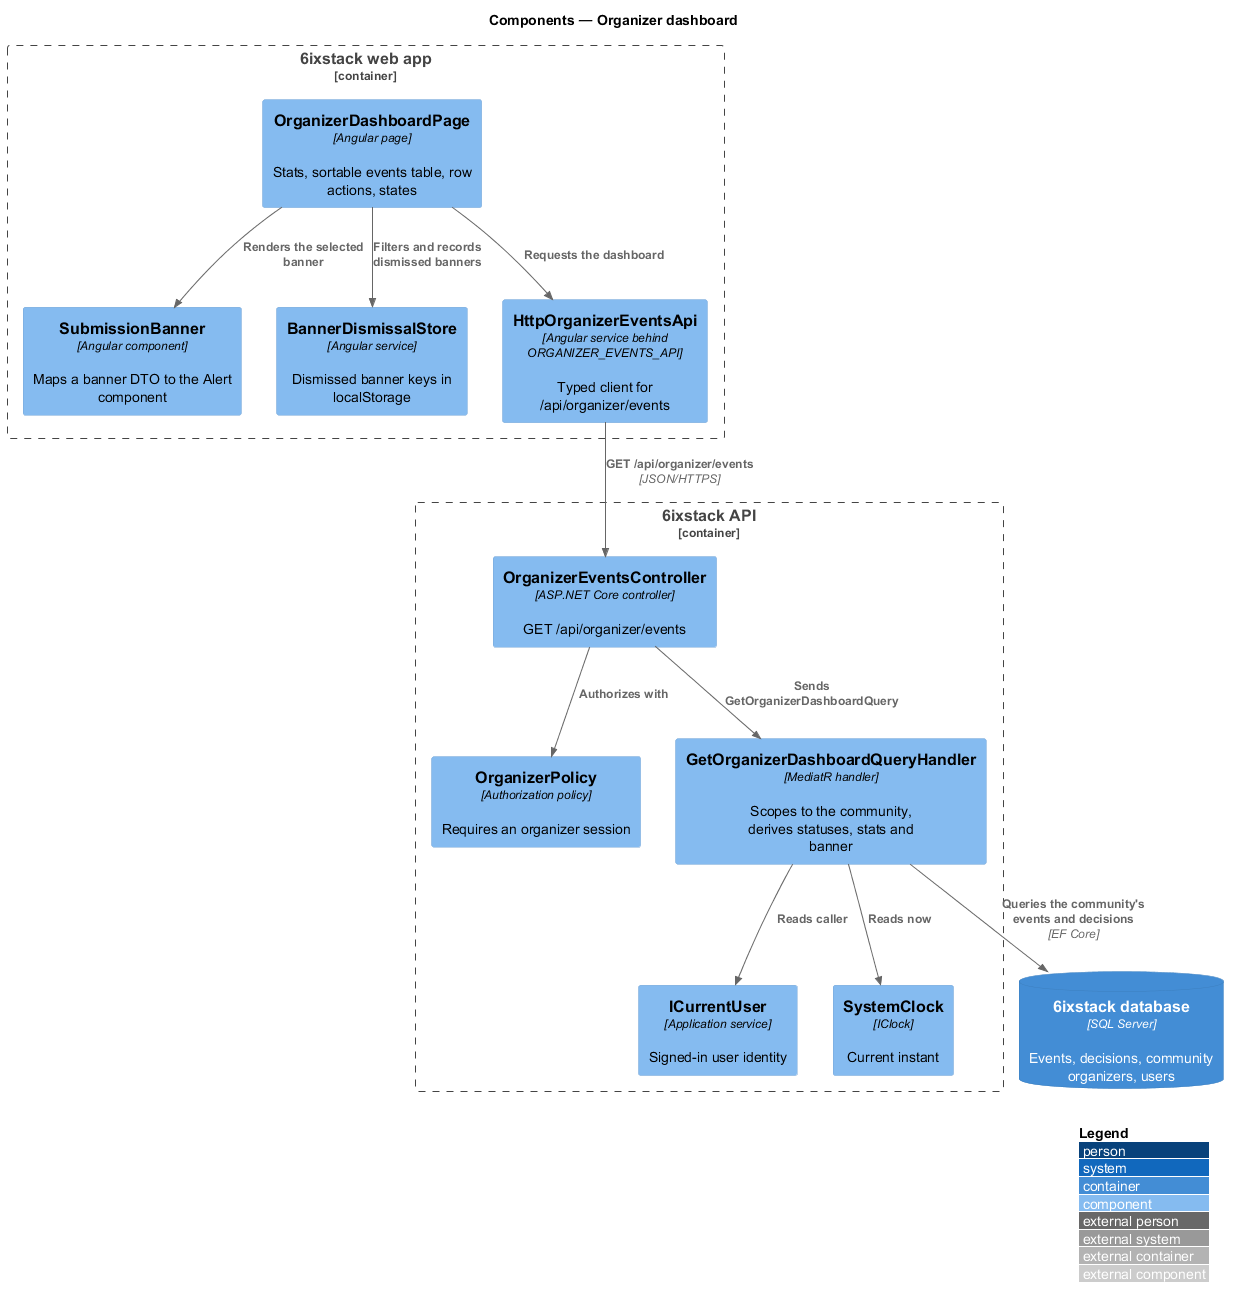

The diagram above was rendered by PlantUML. Its source (embedded in the PNG):
@startuml
!include <C4/C4_Component>
LAYOUT_WITH_LEGEND()
title Components — Organizer dashboard

Container_Boundary(spa, "6ixstack web app") {
  Component(page, "OrganizerDashboardPage", "Angular page", "Stats, sortable events table, row actions, states")
  Component(banner, "SubmissionBanner", "Angular component", "Maps a banner DTO to the Alert component")
  Component(dismiss, "BannerDismissalStore", "Angular service", "Dismissed banner keys in localStorage")
  Component(client, "HttpOrganizerEventsApi", "Angular service behind ORGANIZER_EVENTS_API", "Typed client for /api/organizer/events")
}
Container_Boundary(api, "6ixstack API") {
  Component(ctrl, "OrganizerEventsController", "ASP.NET Core controller", "GET /api/organizer/events")
  Component(policy, "OrganizerPolicy", "Authorization policy", "Requires an organizer session")
  Component(handler, "GetOrganizerDashboardQueryHandler", "MediatR handler", "Scopes to the community, derives statuses, stats and banner")
  Component(user, "ICurrentUser", "Application service", "Signed-in user identity")
  Component(clock, "SystemClock", "IClock", "Current instant")
}
ContainerDb(db, "6ixstack database", "SQL Server", "Events, decisions, community organizers, users")

Rel(page, client, "Requests the dashboard")
Rel(page, banner, "Renders the selected banner")
Rel(page, dismiss, "Filters and records dismissed banners")
Rel(client, ctrl, "GET /api/organizer/events", "JSON/HTTPS")
Rel(ctrl, policy, "Authorizes with")
Rel(ctrl, handler, "Sends GetOrganizerDashboardQuery")
Rel(handler, user, "Reads caller")
Rel(handler, clock, "Reads now")
Rel(handler, db, "Queries the community's events and decisions", "EF Core")
@enduml